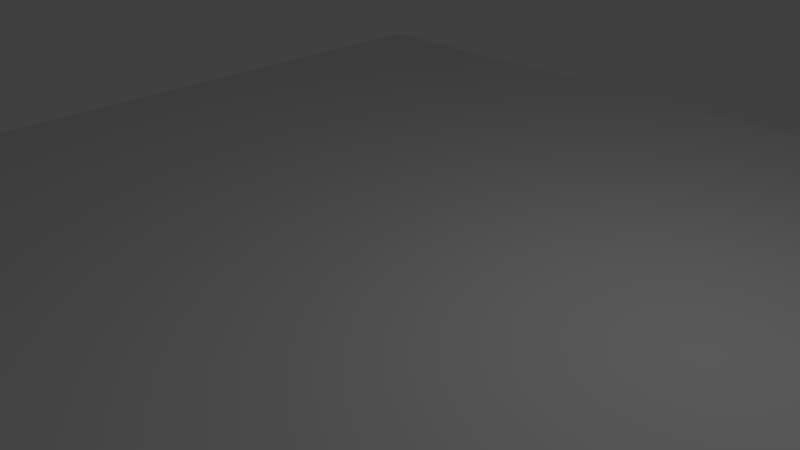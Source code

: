 # Source: testSceneGeom.blend  (saved by Blender 2.76.0; exported with 4.5.12 LTS)
import bpy
from mathutils import Matrix  # noqa: F401  (used for matrix-valued properties, if any)

bpy.ops.wm.read_factory_settings(use_empty=True)
scene = bpy.context.scene
scene.name = 'Scene'

# ---- collections
col_collection_1 = bpy.data.collections.new('Collection 1'); scene.collection.children.link(col_collection_1)

# ---- materials (node trees are filled in below, after node groups)
mat_material = bpy.data.materials.new('Material')
mat_material.alpha_threshold = 0.0
mat_material.use_transparent_shadow = False
mat_material.roughness = 0.5
mat_material.line_color = (0.0, 0.0, 0.0, 1.0)

# ---- material node trees

# ---- world
world_world = bpy.data.worlds.new('World'); scene.world = world_world
world_world.color = (0.05088, 0.05088, 0.05088)
world_world.use_sun_shadow = False
world_world.sun_shadow_jitter_overblur = 0.0
world_world.cycles.sampling_method = 'MANUAL'
world_world.cycles.sample_map_resolution = 256

# ---- cameras
cam_camera = bpy.data.cameras.new('Camera')
cam_camera.clip_end = 100.0
cam_camera.lens = 35.0
cam_camera.sensor_width = 32.0
cam_camera.sensor_height = 18.0
cam_camera.ortho_scale = 7.314
cam_camera.dof.focus_distance = 0.0
cam_camera.dof.aperture_fstop = 128.0

# ---- lights
light_lamp = bpy.data.lights.new('Lamp', 'POINT')
light_lamp.transmission_factor = 0.0
light_lamp.cutoff_distance = 30.0
light_lamp.energy = 100.0
light_lamp.shadow_buffer_clip_start = 1.001
light_lamp.shadow_soft_size = 0.1
light_lamp.shadow_maximum_resolution = 0.006
light_lamp.use_absolute_resolution = True
light_lamp.cycles.use_multiple_importance_sampling = False

# ---- meshes
me_cube = bpy.data.meshes.new('Cube')
me_cube.from_pydata([(8.0, 8.0, 0.0), (8.0, -8.0, 0.0), (-8.0, -8.0, 0.0), (-8.0, 8.0, 0.0), (8.0, 8.0, 1.0), (8.0, -8.0, 1.0), (-8.0, -8.0, 1.0), (-8.0, 8.0, 1.0)], [], [(0, 1, 2, 3), (4, 7, 6, 5), (0, 4, 5, 1), (1, 5, 6, 2), (2, 6, 7, 3), (4, 0, 3, 7)])
me_cube.materials.append(mat_material)
me_cube.use_remesh_preserve_volume = False
me_cube.use_remesh_preserve_attributes = False
me_cube.use_mirror_vertex_groups = False
me_cube.update()

# ---- objects
ob_cube = bpy.data.objects.new('Cube', me_cube)
ob_lamp = bpy.data.objects.new('Lamp', light_lamp)
ob_camera = bpy.data.objects.new('Camera', cam_camera)

# ---- transforms, parenting, visibility, modifiers, constraints
ob_cube.location = (0.0, 0.0, -1.0)
ob_cube.lock_rotations_4d = False
ob_cube.empty_display_type = 'ARROWS'
ob_cube.lineart.crease_threshold = 0.0
ob_lamp.location = (4.076, 1.005, 5.904)
ob_lamp.rotation_euler = (0.6503, 0.05522, 1.866)
ob_lamp.lock_rotations_4d = False
ob_lamp.empty_display_type = 'ARROWS'
ob_lamp.color = (0.0, 0.0, 0.0, 0.0)
ob_lamp.lineart.crease_threshold = 0.0
ob_camera.location = (7.481, -6.508, 5.344)
ob_camera.rotation_euler = (1.109, 0.01082, 0.8149)
ob_camera.lock_rotations_4d = False
ob_camera.empty_display_type = 'ARROWS'
ob_camera.color = (0.0, 0.0, 0.0, 0.0)
ob_camera.display_type = 'WIRE'
ob_camera.lineart.crease_threshold = 0.0

# ---- collection membership
col_collection_1.objects.link(ob_cube)
col_collection_1.objects.link(ob_lamp)
col_collection_1.objects.link(ob_camera)

# ---- scene / render settings (as saved in the file)
scene.camera = ob_camera
scene.frame_start = 1; scene.frame_end = 250; scene.frame_set(1)
scene.render.engine = 'BLENDER_EEVEE_NEXT'
scene.render.resolution_percentage = 50
scene.render.dither_intensity = 0.0
scene.cycles.use_denoising = False
scene.cycles.samples = 10
scene.cycles.sampling_pattern = 'TABULATED_SOBOL'
scene.cycles.light_sampling_threshold = 0.0
scene.cycles.use_adaptive_sampling = False
scene.cycles.use_light_tree = False
scene.cycles.blur_glossy = 0.0
scene.cycles.pixel_filter_type = 'GAUSSIAN'
scene.cycles.sample_clamp_indirect = 0.0
scene.view_settings.view_transform = 'Standard'
bpy.context.view_layer.update()
